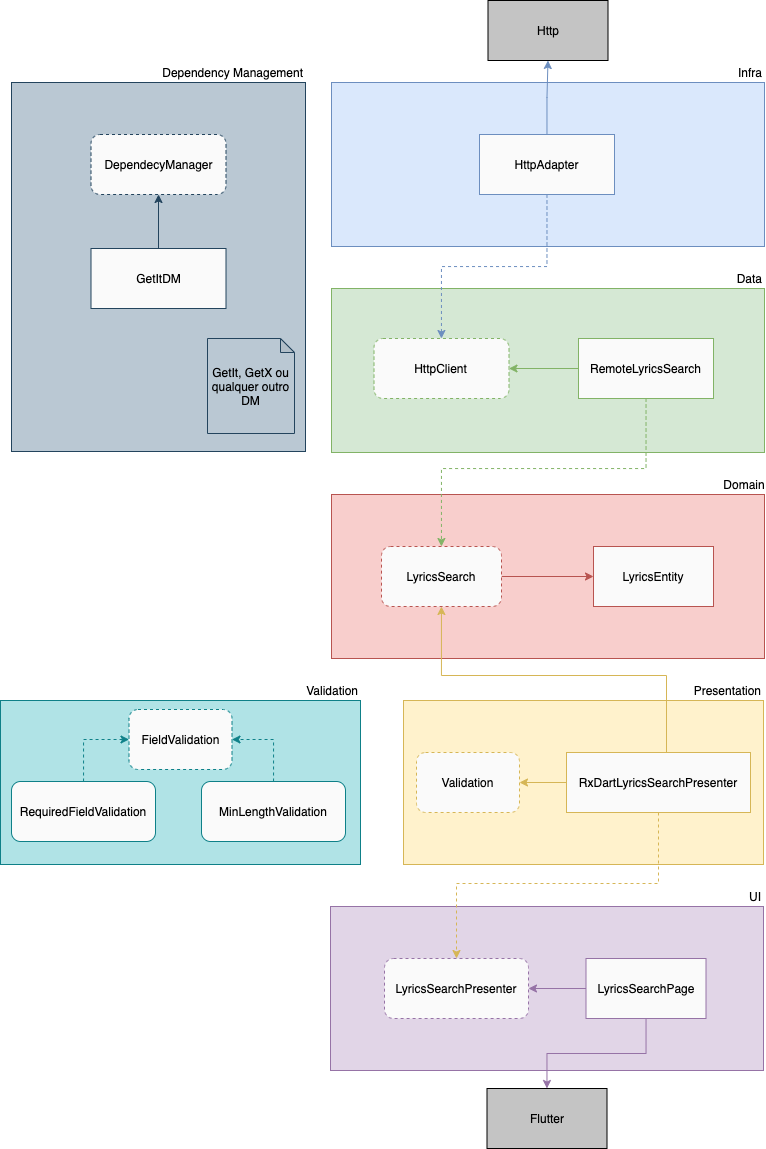

The diagram above was exported from draw.io. Its source (the exported page's mxGraphModel, read from the mxfile embedded in the PNG):
<mxGraphModel dx="1752" dy="-564" grid="0" gridSize="10" guides="1" tooltips="1" connect="1" arrows="1" fold="1" page="1" pageScale="1" pageWidth="827" pageHeight="1169" background="#ffffff" math="0" shadow="0">
  <root>
    <mxCell id="0" />
    <mxCell id="1" parent="0" />
    <mxCell id="V6Fk80VWVhhVu2Rjtgmx-24" value="Flutter" style="rounded=0;whiteSpace=wrap;html=1;align=center;fillColor=#C4C4C4;" vertex="1" parent="1">
      <mxGeometry x="-307.5" y="2269" width="120" height="60" as="geometry" />
    </mxCell>
    <mxCell id="V6Fk80VWVhhVu2Rjtgmx-33" value="Http" style="rounded=0;whiteSpace=wrap;html=1;align=center;fillColor=#C4C4C4;" vertex="1" parent="1">
      <mxGeometry x="-306.5" y="1181" width="120" height="60" as="geometry" />
    </mxCell>
    <mxCell id="V6Fk80VWVhhVu2Rjtgmx-6" value="" style="rounded=0;whiteSpace=wrap;html=1;fillColor=#d5e8d4;strokeColor=#82b366;" vertex="1" parent="1">
      <mxGeometry x="-463" y="1469" width="433" height="164" as="geometry" />
    </mxCell>
    <mxCell id="V6Fk80VWVhhVu2Rjtgmx-7" value="Data" style="text;html=1;strokeColor=none;fillColor=none;align=right;verticalAlign=middle;whiteSpace=wrap;rounded=0;" vertex="1" parent="1">
      <mxGeometry x="-70" y="1449" width="40" height="20" as="geometry" />
    </mxCell>
    <mxCell id="V6Fk80VWVhhVu2Rjtgmx-50" style="edgeStyle=orthogonalEdgeStyle;rounded=0;orthogonalLoop=1;jettySize=auto;html=1;strokeColor=#82B366;" edge="1" parent="1" source="V6Fk80VWVhhVu2Rjtgmx-41" target="V6Fk80VWVhhVu2Rjtgmx-49">
      <mxGeometry relative="1" as="geometry" />
    </mxCell>
    <mxCell id="V6Fk80VWVhhVu2Rjtgmx-41" value="RemoteLyricsSearch" style="rounded=0;whiteSpace=wrap;html=1;align=center;fillColor=#FAFAFA;strokeColor=#82B366;" vertex="1" parent="1">
      <mxGeometry x="-216" y="1519" width="135" height="60" as="geometry" />
    </mxCell>
    <mxCell id="V6Fk80VWVhhVu2Rjtgmx-1" value="" style="rounded=0;whiteSpace=wrap;html=1;fillColor=#f8cecc;strokeColor=#b85450;" vertex="1" parent="1">
      <mxGeometry x="-463" y="1675" width="433" height="164" as="geometry" />
    </mxCell>
    <mxCell id="V6Fk80VWVhhVu2Rjtgmx-2" value="Domain" style="text;html=1;strokeColor=none;fillColor=none;align=center;verticalAlign=middle;whiteSpace=wrap;rounded=0;" vertex="1" parent="1">
      <mxGeometry x="-70" y="1655" width="40" height="20" as="geometry" />
    </mxCell>
    <mxCell id="V6Fk80VWVhhVu2Rjtgmx-34" style="edgeStyle=orthogonalEdgeStyle;rounded=0;orthogonalLoop=1;jettySize=auto;html=1;strokeColor=#B85450;" edge="1" parent="1" source="V6Fk80VWVhhVu2Rjtgmx-31" target="V6Fk80VWVhhVu2Rjtgmx-32">
      <mxGeometry x="-463" y="1655" as="geometry" />
    </mxCell>
    <mxCell id="V6Fk80VWVhhVu2Rjtgmx-31" value="LyricsSearch" style="rounded=1;whiteSpace=wrap;html=1;align=center;fillColor=#FAFAFA;strokeColor=#B85450;dashed=1;" vertex="1" parent="1">
      <mxGeometry x="-413" y="1727" width="120" height="60" as="geometry" />
    </mxCell>
    <mxCell id="V6Fk80VWVhhVu2Rjtgmx-32" value="LyricsEntity" style="rounded=0;whiteSpace=wrap;html=1;align=center;fillColor=#FAFAFA;strokeColor=#B85450;" vertex="1" parent="1">
      <mxGeometry x="-201" y="1727" width="120" height="60" as="geometry" />
    </mxCell>
    <mxCell id="V6Fk80VWVhhVu2Rjtgmx-12" value="" style="rounded=0;whiteSpace=wrap;html=1;fillColor=#dae8fc;strokeColor=#6c8ebf;" vertex="1" parent="1">
      <mxGeometry x="-463" y="1263" width="433" height="164" as="geometry" />
    </mxCell>
    <mxCell id="V6Fk80VWVhhVu2Rjtgmx-13" value="Infra" style="text;html=1;strokeColor=none;fillColor=none;align=right;verticalAlign=middle;whiteSpace=wrap;rounded=0;" vertex="1" parent="1">
      <mxGeometry x="-70" y="1243" width="40" height="20" as="geometry" />
    </mxCell>
    <mxCell id="V6Fk80VWVhhVu2Rjtgmx-27" value="" style="rounded=0;whiteSpace=wrap;html=1;fillColor=#b0e3e6;strokeColor=#0e8088;" vertex="1" parent="1">
      <mxGeometry x="-794" y="1881" width="360" height="164" as="geometry" />
    </mxCell>
    <mxCell id="V6Fk80VWVhhVu2Rjtgmx-28" value="Validation" style="text;html=1;strokeColor=none;fillColor=none;align=right;verticalAlign=middle;whiteSpace=wrap;rounded=0;" vertex="1" parent="1">
      <mxGeometry x="-505" y="1861" width="71" height="20" as="geometry" />
    </mxCell>
    <mxCell id="V6Fk80VWVhhVu2Rjtgmx-20" value="" style="rounded=0;whiteSpace=wrap;html=1;fillColor=#fff2cc;strokeColor=#d6b656;" vertex="1" parent="1">
      <mxGeometry x="-391" y="1881" width="360" height="164" as="geometry" />
    </mxCell>
    <mxCell id="V6Fk80VWVhhVu2Rjtgmx-21" value="Presentation" style="text;html=1;strokeColor=none;fillColor=none;align=right;verticalAlign=middle;whiteSpace=wrap;rounded=0;" vertex="1" parent="1">
      <mxGeometry x="-102" y="1861" width="71" height="20" as="geometry" />
    </mxCell>
    <mxCell id="V6Fk80VWVhhVu2Rjtgmx-15" value="" style="rounded=0;whiteSpace=wrap;html=1;fillColor=#e1d5e7;align=right;strokeColor=#9673A6;" vertex="1" parent="1">
      <mxGeometry x="-464" y="2087" width="433" height="164" as="geometry" />
    </mxCell>
    <mxCell id="V6Fk80VWVhhVu2Rjtgmx-16" value="UI" style="text;html=1;strokeColor=none;fillColor=none;align=right;verticalAlign=middle;whiteSpace=wrap;rounded=0;" vertex="1" parent="1">
      <mxGeometry x="-71" y="2067" width="40" height="20" as="geometry" />
    </mxCell>
    <mxCell id="V6Fk80VWVhhVu2Rjtgmx-42" style="edgeStyle=orthogonalEdgeStyle;rounded=0;orthogonalLoop=1;jettySize=auto;html=1;strokeColor=#82B366;dashed=1;" edge="1" parent="1" source="V6Fk80VWVhhVu2Rjtgmx-41" target="V6Fk80VWVhhVu2Rjtgmx-31">
      <mxGeometry relative="1" as="geometry">
        <Array as="points">
          <mxPoint x="-148" y="1649" />
          <mxPoint x="-353" y="1649" />
        </Array>
      </mxGeometry>
    </mxCell>
    <mxCell id="V6Fk80VWVhhVu2Rjtgmx-49" value="HttpClient" style="rounded=1;whiteSpace=wrap;html=1;align=center;fillColor=#FAFAFA;strokeColor=#82B366;dashed=1;" vertex="1" parent="1">
      <mxGeometry x="-420.5" y="1519" width="135" height="60" as="geometry" />
    </mxCell>
    <mxCell id="V6Fk80VWVhhVu2Rjtgmx-52" style="edgeStyle=orthogonalEdgeStyle;rounded=0;orthogonalLoop=1;jettySize=auto;html=1;strokeColor=#6C8EBF;dashed=1;" edge="1" parent="1" source="V6Fk80VWVhhVu2Rjtgmx-51" target="V6Fk80VWVhhVu2Rjtgmx-49">
      <mxGeometry relative="1" as="geometry" />
    </mxCell>
    <mxCell id="V6Fk80VWVhhVu2Rjtgmx-53" style="edgeStyle=orthogonalEdgeStyle;rounded=0;orthogonalLoop=1;jettySize=auto;html=1;entryX=0.5;entryY=1;entryDx=0;entryDy=0;strokeColor=#6C8EBF;" edge="1" parent="1" source="V6Fk80VWVhhVu2Rjtgmx-51" target="V6Fk80VWVhhVu2Rjtgmx-33">
      <mxGeometry relative="1" as="geometry" />
    </mxCell>
    <mxCell id="V6Fk80VWVhhVu2Rjtgmx-51" value="HttpAdapter" style="rounded=0;whiteSpace=wrap;html=1;align=center;fillColor=#FAFAFA;strokeColor=#6C8EBF;" vertex="1" parent="1">
      <mxGeometry x="-315" y="1315" width="135" height="60" as="geometry" />
    </mxCell>
    <mxCell id="V6Fk80VWVhhVu2Rjtgmx-55" style="edgeStyle=orthogonalEdgeStyle;rounded=0;orthogonalLoop=1;jettySize=auto;html=1;strokeColor=#9673A6;" edge="1" parent="1" source="V6Fk80VWVhhVu2Rjtgmx-54" target="V6Fk80VWVhhVu2Rjtgmx-24">
      <mxGeometry relative="1" as="geometry" />
    </mxCell>
    <mxCell id="V6Fk80VWVhhVu2Rjtgmx-57" style="edgeStyle=orthogonalEdgeStyle;rounded=0;orthogonalLoop=1;jettySize=auto;html=1;entryX=1;entryY=0.5;entryDx=0;entryDy=0;strokeColor=#9673A6;" edge="1" parent="1" source="V6Fk80VWVhhVu2Rjtgmx-54" target="V6Fk80VWVhhVu2Rjtgmx-56">
      <mxGeometry relative="1" as="geometry" />
    </mxCell>
    <mxCell id="V6Fk80VWVhhVu2Rjtgmx-54" value="LyricsSearchPage" style="rounded=0;whiteSpace=wrap;html=1;align=center;fillColor=#FAFAFA;strokeColor=#9673A6;" vertex="1" parent="1">
      <mxGeometry x="-208.5" y="2139" width="120" height="60" as="geometry" />
    </mxCell>
    <mxCell id="V6Fk80VWVhhVu2Rjtgmx-56" value="LyricsSearchPresenter" style="rounded=1;whiteSpace=wrap;html=1;align=center;fillColor=#FAFAFA;strokeColor=#9673A6;dashed=1;" vertex="1" parent="1">
      <mxGeometry x="-410" y="2139" width="144" height="60" as="geometry" />
    </mxCell>
    <mxCell id="V6Fk80VWVhhVu2Rjtgmx-59" style="edgeStyle=orthogonalEdgeStyle;rounded=0;orthogonalLoop=1;jettySize=auto;html=1;strokeColor=#D6B656;dashed=1;" edge="1" parent="1" source="V6Fk80VWVhhVu2Rjtgmx-58" target="V6Fk80VWVhhVu2Rjtgmx-56">
      <mxGeometry relative="1" as="geometry">
        <Array as="points">
          <mxPoint x="-136" y="2064" />
          <mxPoint x="-338" y="2064" />
        </Array>
      </mxGeometry>
    </mxCell>
    <mxCell id="V6Fk80VWVhhVu2Rjtgmx-61" style="edgeStyle=orthogonalEdgeStyle;rounded=0;orthogonalLoop=1;jettySize=auto;html=1;strokeColor=#D6B656;" edge="1" parent="1" source="V6Fk80VWVhhVu2Rjtgmx-58" target="V6Fk80VWVhhVu2Rjtgmx-60">
      <mxGeometry relative="1" as="geometry" />
    </mxCell>
    <mxCell id="V6Fk80VWVhhVu2Rjtgmx-68" style="edgeStyle=orthogonalEdgeStyle;rounded=0;orthogonalLoop=1;jettySize=auto;html=1;strokeColor=#D6B656;" edge="1" parent="1" source="V6Fk80VWVhhVu2Rjtgmx-58" target="V6Fk80VWVhhVu2Rjtgmx-31">
      <mxGeometry relative="1" as="geometry">
        <Array as="points">
          <mxPoint x="-128" y="1856" />
          <mxPoint x="-353" y="1856" />
        </Array>
      </mxGeometry>
    </mxCell>
    <mxCell id="V6Fk80VWVhhVu2Rjtgmx-58" value="RxDartLyricsSearchPresenter" style="rounded=0;whiteSpace=wrap;html=1;align=center;fillColor=#FAFAFA;strokeColor=#D6B656;" vertex="1" parent="1">
      <mxGeometry x="-228" y="1933" width="184" height="60" as="geometry" />
    </mxCell>
    <mxCell id="V6Fk80VWVhhVu2Rjtgmx-60" value="Validation" style="rounded=1;whiteSpace=wrap;html=1;align=center;fillColor=#FAFAFA;strokeColor=#D6B656;dashed=1;" vertex="1" parent="1">
      <mxGeometry x="-378" y="1933" width="103" height="60" as="geometry" />
    </mxCell>
    <mxCell id="V6Fk80VWVhhVu2Rjtgmx-62" value="FieldValidation" style="rounded=1;whiteSpace=wrap;html=1;align=center;fillColor=#FAFAFA;dashed=1;strokeColor=#0E8088;" vertex="1" parent="1">
      <mxGeometry x="-665.5" y="1890" width="103" height="60" as="geometry" />
    </mxCell>
    <mxCell id="V6Fk80VWVhhVu2Rjtgmx-64" style="edgeStyle=orthogonalEdgeStyle;rounded=0;orthogonalLoop=1;jettySize=auto;html=1;entryX=0;entryY=0.5;entryDx=0;entryDy=0;dashed=1;strokeColor=#0E8088;" edge="1" parent="1" source="V6Fk80VWVhhVu2Rjtgmx-63" target="V6Fk80VWVhhVu2Rjtgmx-62">
      <mxGeometry relative="1" as="geometry" />
    </mxCell>
    <mxCell id="V6Fk80VWVhhVu2Rjtgmx-63" value="RequiredFieldValidation" style="rounded=1;whiteSpace=wrap;html=1;align=center;fillColor=#FAFAFA;strokeColor=#0E8088;" vertex="1" parent="1">
      <mxGeometry x="-783" y="1962" width="144" height="60" as="geometry" />
    </mxCell>
    <mxCell id="V6Fk80VWVhhVu2Rjtgmx-66" style="edgeStyle=orthogonalEdgeStyle;rounded=0;orthogonalLoop=1;jettySize=auto;html=1;entryX=1;entryY=0.5;entryDx=0;entryDy=0;dashed=1;strokeColor=#0E8088;" edge="1" parent="1" source="V6Fk80VWVhhVu2Rjtgmx-65" target="V6Fk80VWVhhVu2Rjtgmx-62">
      <mxGeometry relative="1" as="geometry" />
    </mxCell>
    <mxCell id="V6Fk80VWVhhVu2Rjtgmx-65" value="MinLengthValidation" style="rounded=1;whiteSpace=wrap;html=1;align=center;fillColor=#FAFAFA;strokeColor=#0E8088;" vertex="1" parent="1">
      <mxGeometry x="-593" y="1962" width="144" height="60" as="geometry" />
    </mxCell>
    <mxCell id="V6Fk80VWVhhVu2Rjtgmx-69" value="" style="rounded=0;whiteSpace=wrap;html=1;fillColor=#bac8d3;strokeColor=#23445d;" vertex="1" parent="1">
      <mxGeometry x="-783" y="1263" width="294" height="369" as="geometry" />
    </mxCell>
    <mxCell id="V6Fk80VWVhhVu2Rjtgmx-70" value="Dependency Management" style="text;html=1;strokeColor=none;fillColor=none;align=right;verticalAlign=middle;whiteSpace=wrap;rounded=0;" vertex="1" parent="1">
      <mxGeometry x="-687" y="1243" width="198" height="20" as="geometry" />
    </mxCell>
    <mxCell id="V6Fk80VWVhhVu2Rjtgmx-71" value="DependecyManager" style="rounded=1;whiteSpace=wrap;html=1;align=center;fillColor=#FAFAFA;dashed=1;strokeColor=#23445D;" vertex="1" parent="1">
      <mxGeometry x="-703.5" y="1315" width="135" height="60" as="geometry" />
    </mxCell>
    <mxCell id="V6Fk80VWVhhVu2Rjtgmx-74" style="edgeStyle=orthogonalEdgeStyle;rounded=0;orthogonalLoop=1;jettySize=auto;html=1;entryX=0.5;entryY=1;entryDx=0;entryDy=0;strokeColor=#23445D;" edge="1" parent="1" source="V6Fk80VWVhhVu2Rjtgmx-73" target="V6Fk80VWVhhVu2Rjtgmx-71">
      <mxGeometry relative="1" as="geometry" />
    </mxCell>
    <mxCell id="V6Fk80VWVhhVu2Rjtgmx-73" value="GetItDM" style="rounded=0;whiteSpace=wrap;html=1;align=center;fillColor=#FAFAFA;strokeColor=#23445D;" vertex="1" parent="1">
      <mxGeometry x="-703.5" y="1429" width="135" height="60" as="geometry" />
    </mxCell>
    <mxCell id="V6Fk80VWVhhVu2Rjtgmx-75" value="GetIt, GetX ou qualquer outro DM" style="shape=note;whiteSpace=wrap;html=1;backgroundOutline=1;darkOpacity=0.05;rounded=0;strokeColor=#23445D;align=center;size=14;shadow=0;fillColor=none;" vertex="1" parent="1">
      <mxGeometry x="-587" y="1519" width="87" height="95" as="geometry" />
    </mxCell>
  </root>
</mxGraphModel>